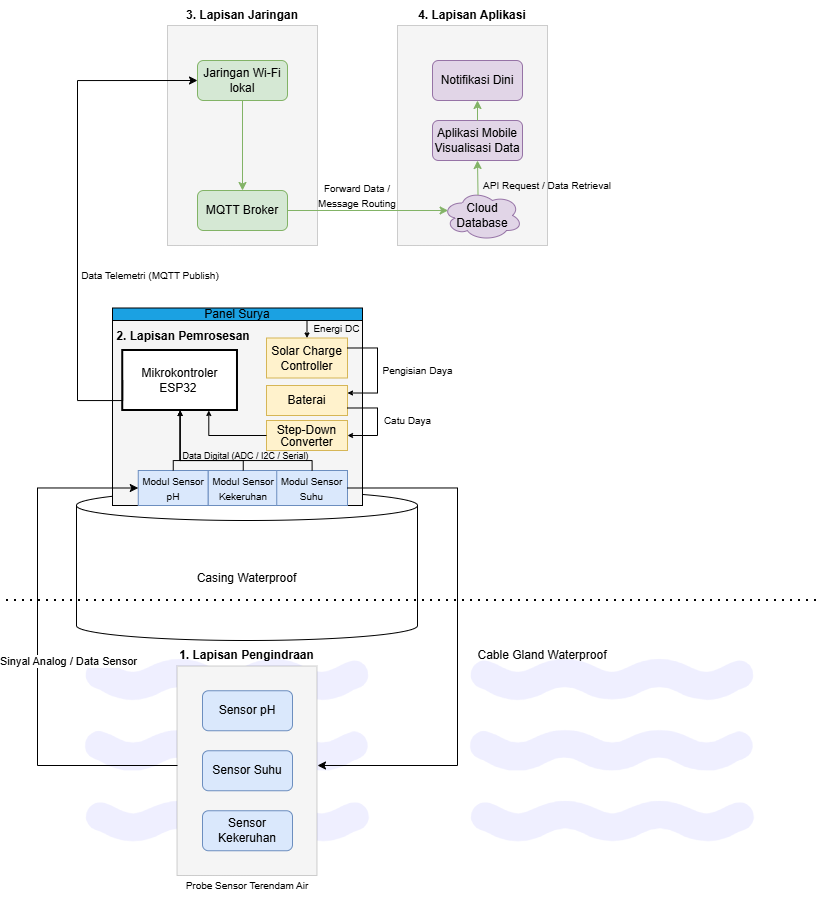

The diagram above was exported from draw.io. Its source (the exported page's mxGraphModel, read from the mxfile embedded in the PNG):
<mxGraphModel dx="1678" dy="921" grid="1" gridSize="10" guides="1" tooltips="1" connect="1" arrows="1" fold="1" page="1" pageScale="1" pageWidth="827" pageHeight="1169" math="0" shadow="0">
  <root>
    <mxCell id="0" />
    <mxCell id="1" parent="0" />
    <mxCell id="OaxATv0zVzSgYagrD086-85" parent="1" style="shape=image;html=1;verticalAlign=top;verticalLabelPosition=bottom;labelBackgroundColor=#ffffff;imageAspect=0;aspect=fixed;image=https://icons.diagrams.net/icon-cache1/Unicons_Line_vol_6-2968/water-983.svg;opacity=10;" value="" vertex="1">
      <mxGeometry height="340" width="340" x="60" y="760" as="geometry" />
    </mxCell>
    <mxCell id="lCFU1MuNxMsz37G6-oXo-9" parent="1" style="rounded=0;whiteSpace=wrap;html=1;rotation=90;fillColor=light-dark(#F5F5F5,#EDEDED);strokeColor=light-dark(#000000, #5c79a3);fillStyle=auto;strokeWidth=0;" value="" vertex="1">
      <mxGeometry height="140" width="209.5" x="144.75" y="880.25" as="geometry" />
    </mxCell>
    <mxCell id="lCFU1MuNxMsz37G6-oXo-11" parent="1" style="rounded=0;whiteSpace=wrap;html=1;rotation=90;fillColor=#F5F5F5;strokeColor=light-dark(#000000, #5c79a3);strokeWidth=0;" value="" vertex="1">
      <mxGeometry height="150" width="220" x="135" y="240" as="geometry" />
    </mxCell>
    <mxCell id="lCFU1MuNxMsz37G6-oXo-12" parent="1" style="rounded=0;whiteSpace=wrap;html=1;rotation=90;fillColor=#F5F5F5;strokeColor=light-dark(#000000, #5c79a3);strokeWidth=0;" value="" vertex="1">
      <mxGeometry height="150" width="220" x="365" y="240" as="geometry" />
    </mxCell>
    <mxCell id="lCFU1MuNxMsz37G6-oXo-16" parent="1" style="rounded=1;whiteSpace=wrap;html=1;fillColor=#dae8fc;strokeColor=#6C8EBF;" value="Sensor pH" vertex="1">
      <mxGeometry height="40" width="90" x="205" y="870.25" as="geometry" />
    </mxCell>
    <mxCell id="lCFU1MuNxMsz37G6-oXo-17" parent="1" style="rounded=1;whiteSpace=wrap;html=1;fillColor=#dae8fc;strokeColor=#6c8ebf;" value="Sensor Suhu" vertex="1">
      <mxGeometry height="40" width="90" x="205" y="930.25" as="geometry" />
    </mxCell>
    <mxCell id="lCFU1MuNxMsz37G6-oXo-18" parent="1" style="rounded=1;whiteSpace=wrap;html=1;fillColor=#dae8fc;strokeColor=#6c8ebf;" value="Sensor Kekeruhan" vertex="1">
      <mxGeometry height="40" width="90" x="205" y="990.25" as="geometry" />
    </mxCell>
    <mxCell id="lCFU1MuNxMsz37G6-oXo-21" parent="1" style="rounded=1;whiteSpace=wrap;html=1;fillColor=#d5e8d4;strokeColor=#82b366;" value="Jaringan Wi-Fi lokal" vertex="1">
      <mxGeometry height="40" width="90" x="200" y="240" as="geometry" />
    </mxCell>
    <mxCell id="lCFU1MuNxMsz37G6-oXo-22" parent="1" style="rounded=1;whiteSpace=wrap;html=1;fillColor=#d5e8d4;strokeColor=#82b366;" value="MQTT Broker" vertex="1">
      <mxGeometry height="40" width="90" x="200" y="370" as="geometry" />
    </mxCell>
    <mxCell id="lCFU1MuNxMsz37G6-oXo-23" parent="1" style="ellipse;shape=cloud;whiteSpace=wrap;html=1;fillColor=#E1D5E7;strokeColor=#9673A6;" value="Cloud Database" vertex="1">
      <mxGeometry height="50" width="80" x="445" y="370" as="geometry" />
    </mxCell>
    <mxCell id="lCFU1MuNxMsz37G6-oXo-27" parent="1" style="rounded=1;whiteSpace=wrap;html=1;fillColor=#E1D5E7;strokeColor=#9673A6;" value="Aplikasi Mobile Visualisasi Data" vertex="1">
      <mxGeometry height="40" width="90" x="435" y="300" as="geometry" />
    </mxCell>
    <mxCell id="lCFU1MuNxMsz37G6-oXo-28" parent="1" style="rounded=1;whiteSpace=wrap;html=1;fillColor=#E1D5E7;strokeColor=#9673A6;" value="Notifikasi Dini" vertex="1">
      <mxGeometry height="40" width="90" x="435" y="240" as="geometry" />
    </mxCell>
    <mxCell id="lCFU1MuNxMsz37G6-oXo-36" edge="1" parent="1" source="lCFU1MuNxMsz37G6-oXo-21" style="endArrow=classic;html=1;rounded=0;exitX=0.5;exitY=1;exitDx=0;exitDy=0;entryX=0.5;entryY=0;entryDx=0;entryDy=0;fontStyle=1;fillColor=#d5e8d4;strokeColor=#82b366;" target="lCFU1MuNxMsz37G6-oXo-22" value="">
      <mxGeometry height="50" relative="1" width="50" as="geometry">
        <mxPoint x="85" y="340" as="sourcePoint" />
        <mxPoint x="135" y="290" as="targetPoint" />
      </mxGeometry>
    </mxCell>
    <mxCell id="lCFU1MuNxMsz37G6-oXo-37" edge="1" parent="1" source="lCFU1MuNxMsz37G6-oXo-22" style="endArrow=classic;html=1;rounded=0;exitX=1;exitY=0.5;exitDx=0;exitDy=0;entryX=0.07;entryY=0.4;entryDx=0;entryDy=0;entryPerimeter=0;fillColor=#d5e8d4;strokeColor=#82b366;" target="lCFU1MuNxMsz37G6-oXo-23" value="">
      <mxGeometry height="50" relative="1" width="50" as="geometry">
        <mxPoint x="255" y="340" as="sourcePoint" />
        <mxPoint x="305" y="290" as="targetPoint" />
      </mxGeometry>
    </mxCell>
    <mxCell id="lCFU1MuNxMsz37G6-oXo-38" edge="1" parent="1" source="lCFU1MuNxMsz37G6-oXo-23" style="endArrow=classic;html=1;rounded=0;exitX=0.444;exitY=0.089;exitDx=0;exitDy=0;exitPerimeter=0;entryX=0.5;entryY=1;entryDx=0;entryDy=0;fillColor=#d5e8d4;strokeColor=#82b366;" target="lCFU1MuNxMsz37G6-oXo-27" value="">
      <mxGeometry height="50" relative="1" width="50" as="geometry">
        <mxPoint x="465" y="390" as="sourcePoint" />
        <mxPoint x="515" y="340" as="targetPoint" />
      </mxGeometry>
    </mxCell>
    <mxCell id="lCFU1MuNxMsz37G6-oXo-39" edge="1" parent="1" source="lCFU1MuNxMsz37G6-oXo-27" style="endArrow=classic;html=1;rounded=0;exitX=0.5;exitY=0;exitDx=0;exitDy=0;entryX=0.5;entryY=1;entryDx=0;entryDy=0;fillColor=#d5e8d4;strokeColor=#82b366;" target="lCFU1MuNxMsz37G6-oXo-28" value="">
      <mxGeometry height="50" relative="1" width="50" as="geometry">
        <mxPoint x="465" y="370" as="sourcePoint" />
        <mxPoint x="515" y="320" as="targetPoint" />
      </mxGeometry>
    </mxCell>
    <mxCell id="lCFU1MuNxMsz37G6-oXo-40" parent="1" style="text;html=1;whiteSpace=wrap;strokeColor=none;fillColor=none;align=center;verticalAlign=middle;rounded=0;" value="&lt;font style=&quot;font-size: 10px;&quot;&gt;Probe Sensor Terendam Air&lt;/font&gt;" vertex="1">
      <mxGeometry height="30" width="140" x="180" y="1050" as="geometry" />
    </mxCell>
    <mxCell id="lCFU1MuNxMsz37G6-oXo-42" parent="1" style="text;html=1;whiteSpace=wrap;strokeColor=none;fillColor=none;align=center;verticalAlign=middle;rounded=0;" value="&lt;b&gt;3. Lapisan Jaringan&lt;/b&gt;" vertex="1">
      <mxGeometry height="30" width="140" x="175" y="180" as="geometry" />
    </mxCell>
    <mxCell id="lCFU1MuNxMsz37G6-oXo-43" parent="1" style="text;html=1;whiteSpace=wrap;strokeColor=none;fillColor=none;align=center;verticalAlign=middle;rounded=0;" value="&lt;b&gt;4. Lapisan Aplikasi &lt;/b&gt;" vertex="1">
      <mxGeometry height="30" width="140" x="405" y="180" as="geometry" />
    </mxCell>
    <mxCell id="OaxATv0zVzSgYagrD086-4" parent="1" style="shape=cylinder3;whiteSpace=wrap;html=1;boundedLbl=1;backgroundOutline=1;size=15;" value="Casing Waterproof" vertex="1">
      <mxGeometry height="150" width="341" x="79" y="670" as="geometry" />
    </mxCell>
    <mxCell id="OaxATv0zVzSgYagrD086-11" parent="1" style="text;html=1;whiteSpace=wrap;strokeColor=none;fillColor=none;align=center;verticalAlign=middle;rounded=0;" value="Cable Gland Waterproof" vertex="1">
      <mxGeometry height="20" width="150" x="470" y="825" as="geometry" />
    </mxCell>
    <mxCell id="OaxATv0zVzSgYagrD086-14" edge="1" parent="1" style="endArrow=none;dashed=1;html=1;dashPattern=1 3;strokeWidth=2;rounded=0;" value="">
      <mxGeometry height="50" relative="1" width="50" as="geometry">
        <mxPoint x="9" y="780" as="sourcePoint" />
        <mxPoint x="819" y="780" as="targetPoint" />
      </mxGeometry>
    </mxCell>
    <mxCell id="OaxATv0zVzSgYagrD086-5" parent="1" style="rounded=0;whiteSpace=wrap;html=1;fillColor=#F5F5F5;" value="" vertex="1">
      <mxGeometry height="185" width="250" x="115" y="500" as="geometry" />
    </mxCell>
    <mxCell id="OaxATv0zVzSgYagrD086-18" parent="1" style="shape=rect;dashed=0;shadow=0;html=1;whiteSpace=wrap;fillColor=#1BA1E2;" value="Panel Surya" vertex="1">
      <mxGeometry height="12.5" width="250" x="115" y="487.5" as="geometry" />
    </mxCell>
    <mxCell id="OaxATv0zVzSgYagrD086-19" parent="1" style="rounded=0;whiteSpace=wrap;html=1;fillColor=#FFFFFF;strokeWidth=2;" value="Mikrokontroler&lt;div&gt;ESP32&amp;nbsp;&lt;/div&gt;" vertex="1">
      <mxGeometry height="60" width="114.75" x="125.24" y="530" as="geometry" />
    </mxCell>
    <mxCell id="OaxATv0zVzSgYagrD086-23" parent="1" style="rounded=0;whiteSpace=wrap;html=1;fillColor=#FFF2CC;strokeColor=#D6B656;" value="Solar Charge Controller" vertex="1">
      <mxGeometry height="40" width="81" x="269" y="517.5" as="geometry" />
    </mxCell>
    <mxCell id="OaxATv0zVzSgYagrD086-25" parent="1" style="rounded=0;whiteSpace=wrap;html=1;" value="" vertex="1">
      <mxGeometry height="35" width="200" x="150" y="650" as="geometry" />
    </mxCell>
    <mxCell id="OaxATv0zVzSgYagrD086-29" parent="1" style="rounded=0;whiteSpace=wrap;html=1;fillColor=#DAE8FC;strokeColor=#6C8EBF;" value="&lt;font style=&quot;font-size: 10px;&quot;&gt;Modul Sensor pH&lt;/font&gt;" vertex="1">
      <mxGeometry height="35" width="70" x="140.75" y="650" as="geometry" />
    </mxCell>
    <mxCell id="OaxATv0zVzSgYagrD086-30" parent="1" style="rounded=0;whiteSpace=wrap;html=1;fillColor=#DAE8FC;strokeColor=#6C8EBF;" value="&lt;font style=&quot;font-size: 10px;&quot;&gt;Modul Sensor Kekeruhan&lt;/font&gt;" vertex="1">
      <mxGeometry height="35" width="70" x="210.75" y="650" as="geometry" />
    </mxCell>
    <mxCell id="OaxATv0zVzSgYagrD086-32" parent="1" style="rounded=0;whiteSpace=wrap;html=1;fillColor=#DAE8FC;strokeColor=#6C8EBF;" value="&lt;font style=&quot;font-size: 10px;&quot;&gt;Modul Sensor Suhu&lt;/font&gt;" vertex="1">
      <mxGeometry height="35" width="70.75" x="279.25" y="650" as="geometry" />
    </mxCell>
    <mxCell id="OaxATv0zVzSgYagrD086-38" edge="1" parent="1" source="OaxATv0zVzSgYagrD086-32" style="endArrow=classic;html=1;rounded=0;exitX=1;exitY=0.5;exitDx=0;exitDy=0;edgeStyle=orthogonalEdgeStyle;" value="">
      <mxGeometry height="50" relative="1" width="50" as="geometry">
        <Array as="points">
          <mxPoint x="460" y="667" />
          <mxPoint x="460" y="945" />
        </Array>
        <mxPoint x="270" y="790" as="sourcePoint" />
        <mxPoint x="320" y="945" as="targetPoint" />
      </mxGeometry>
    </mxCell>
    <mxCell id="OaxATv0zVzSgYagrD086-41" edge="1" parent="1" style="endArrow=classic;html=1;rounded=0;entryX=0;entryY=0.5;entryDx=0;entryDy=0;edgeStyle=orthogonalEdgeStyle;" target="OaxATv0zVzSgYagrD086-29" value="">
      <mxGeometry height="50" relative="1" width="50" as="geometry">
        <Array as="points">
          <mxPoint x="40" y="945" />
          <mxPoint x="40" y="667" />
        </Array>
        <mxPoint x="180" y="945" as="sourcePoint" />
        <mxPoint x="310" y="750" as="targetPoint" />
      </mxGeometry>
    </mxCell>
    <mxCell id="OaxATv0zVzSgYagrD086-46" connectable="0" parent="OaxATv0zVzSgYagrD086-41" style="edgeLabel;html=1;align=center;verticalAlign=middle;resizable=0;points=[];" value="&lt;span&gt;Sinyal Analog / Data Sensor&lt;/span&gt;" vertex="1">
      <mxGeometry relative="1" x="-0.0294" y="-1" as="geometry">
        <mxPoint x="29" y="7" as="offset" />
      </mxGeometry>
    </mxCell>
    <mxCell id="OaxATv0zVzSgYagrD086-43" parent="1" style="text;html=1;whiteSpace=wrap;strokeColor=none;fillColor=none;align=center;verticalAlign=middle;rounded=0;" value="&lt;font&gt;&lt;b&gt;2. Lapisan Pemrosesan&lt;/b&gt;&lt;/font&gt;" vertex="1">
      <mxGeometry height="27.5" width="142.39" x="115" y="502.5" as="geometry" />
    </mxCell>
    <mxCell id="OaxATv0zVzSgYagrD086-44" parent="1" style="text;html=1;whiteSpace=wrap;strokeColor=none;fillColor=none;align=center;verticalAlign=middle;rounded=0;" value="&lt;font&gt;&lt;b&gt;1. Lapisan Pengindraan&lt;/b&gt;&lt;/font&gt;" vertex="1">
      <mxGeometry height="30" width="145.25" x="177.38" y="820" as="geometry" />
    </mxCell>
    <mxCell id="OaxATv0zVzSgYagrD086-45" edge="1" parent="1" source="OaxATv0zVzSgYagrD086-19" style="endArrow=classic;html=1;rounded=0;exitX=0;exitY=0.5;exitDx=0;exitDy=0;entryX=0;entryY=0.5;entryDx=0;entryDy=0;edgeStyle=orthogonalEdgeStyle;" target="lCFU1MuNxMsz37G6-oXo-21" value="">
      <mxGeometry height="50" relative="1" width="50" as="geometry">
        <Array as="points">
          <mxPoint x="80" y="580" />
          <mxPoint x="80" y="260" />
        </Array>
        <mxPoint x="310" y="500" as="sourcePoint" />
        <mxPoint x="360" y="450" as="targetPoint" />
      </mxGeometry>
    </mxCell>
    <mxCell id="OaxATv0zVzSgYagrD086-49" parent="1" style="text;html=1;whiteSpace=wrap;strokeColor=none;fillColor=none;align=center;verticalAlign=middle;rounded=0;" value="&lt;font style=&quot;font-size: 9px;&quot;&gt;Data Digital (ADC / I2C / Serial)&lt;/font&gt;" vertex="1">
      <mxGeometry height="10" width="132.61" x="182.39" y="630" as="geometry" />
    </mxCell>
    <mxCell id="OaxATv0zVzSgYagrD086-51" parent="1" style="text;html=1;whiteSpace=wrap;strokeColor=none;fillColor=none;align=center;verticalAlign=middle;rounded=0;" value="&lt;font style=&quot;font-size: 10px;&quot;&gt;Energi DC&lt;/font&gt;" vertex="1">
      <mxGeometry height="15" width="49.25" x="315" y="500" as="geometry" />
    </mxCell>
    <mxCell id="OaxATv0zVzSgYagrD086-52" edge="1" parent="1" source="OaxATv0zVzSgYagrD086-5" style="endArrow=classic;html=1;rounded=0;exitX=0.778;exitY=0.002;exitDx=0;exitDy=0;exitPerimeter=0;entryX=0.5;entryY=0;entryDx=0;entryDy=0;endSize=3;" target="OaxATv0zVzSgYagrD086-23" value="">
      <mxGeometry height="50" relative="1" width="50" as="geometry">
        <mxPoint x="310" y="540" as="sourcePoint" />
        <mxPoint x="360" y="490" as="targetPoint" />
      </mxGeometry>
    </mxCell>
    <mxCell id="OaxATv0zVzSgYagrD086-53" parent="1" style="text;html=1;whiteSpace=wrap;strokeColor=none;fillColor=none;align=center;verticalAlign=middle;rounded=0;" value="&lt;font style=&quot;font-size: 10px;&quot;&gt;Pengisian Daya&lt;/font&gt;" vertex="1">
      <mxGeometry height="15" width="78.62" x="381.38" y="542.5" as="geometry" />
    </mxCell>
    <mxCell id="OaxATv0zVzSgYagrD086-55" parent="1" style="text;html=1;whiteSpace=wrap;strokeColor=none;fillColor=none;align=center;verticalAlign=middle;rounded=0;" value="&lt;font style=&quot;font-size: 10px;&quot;&gt;Catu Daya&lt;/font&gt;" vertex="1">
      <mxGeometry height="10" width="58.62" x="381.38" y="595" as="geometry" />
    </mxCell>
    <mxCell id="OaxATv0zVzSgYagrD086-63" parent="1" style="text;html=1;whiteSpace=wrap;strokeColor=none;fillColor=none;align=center;verticalAlign=middle;rounded=0;" value="&lt;font style=&quot;font-size: 10px;&quot;&gt;Data Telemetri (MQTT Publish)&lt;/font&gt;" vertex="1">
      <mxGeometry height="30" width="170" x="67.62" y="440" as="geometry" />
    </mxCell>
    <mxCell id="OaxATv0zVzSgYagrD086-64" parent="1" style="text;html=1;whiteSpace=wrap;strokeColor=none;fillColor=none;align=center;verticalAlign=middle;rounded=0;" value="&lt;font style=&quot;font-size: 10px;&quot;&gt;Forward Data / Message Routing&lt;/font&gt;" vertex="1">
      <mxGeometry height="30" width="80" x="320" y="360" as="geometry" />
    </mxCell>
    <mxCell id="OaxATv0zVzSgYagrD086-65" parent="1" style="text;html=1;whiteSpace=wrap;strokeColor=none;fillColor=none;align=center;verticalAlign=middle;rounded=0;" value="&lt;p data-pm-slice=&quot;0 0 []&quot;&gt;&lt;font style=&quot;font-size: 10px;&quot;&gt;API Request / Data Retrieval&lt;/font&gt;&lt;/p&gt;" vertex="1">
      <mxGeometry height="10" width="140" x="480" y="360" as="geometry" />
    </mxCell>
    <mxCell id="OaxATv0zVzSgYagrD086-72" parent="1" style="text;html=1;whiteSpace=wrap;strokeColor=none;fillColor=none;align=center;verticalAlign=middle;rounded=0;rotation=-90;direction=west;flipV=0;legacyAnchorPoints=0;flipH=0;" value="&lt;div style=&quot;line-height: 60%;&quot;&gt;&lt;br&gt;&lt;/div&gt;" vertex="1">
      <mxGeometry height="15" width="40" x="234.87" y="530" as="geometry" />
    </mxCell>
    <mxCell id="OaxATv0zVzSgYagrD086-74" parent="1" style="rounded=0;whiteSpace=wrap;html=1;fontSize=7;fillColor=#FFF2CC;strokeColor=#D6B656;" value="&lt;div style=&quot;line-height: 100%;&quot;&gt;&lt;font style=&quot;font-size: 12px; line-height: 100%;&quot;&gt;Step-Down&lt;/font&gt;&lt;div&gt;&lt;font style=&quot;font-size: 12px; line-height: 100%;&quot;&gt;Converter&lt;/font&gt;&lt;/div&gt;&lt;/div&gt;" vertex="1">
      <mxGeometry height="30" width="81" x="269" y="600" as="geometry" />
    </mxCell>
    <mxCell id="OaxATv0zVzSgYagrD086-75" parent="1" style="rounded=0;whiteSpace=wrap;html=1;fontSize=7;fillColor=#FFF2CC;strokeColor=#D6B656;" value="&lt;div style=&quot;line-height: 100%;&quot;&gt;&lt;span style=&quot;font-size: 12px;&quot;&gt;Baterai&lt;/span&gt;&lt;/div&gt;" vertex="1">
      <mxGeometry height="30" width="81" x="269" y="565" as="geometry" />
    </mxCell>
    <mxCell id="OaxATv0zVzSgYagrD086-77" edge="1" parent="1" source="OaxATv0zVzSgYagrD086-75" style="endArrow=classic;html=1;rounded=0;exitX=1;exitY=0.75;exitDx=0;exitDy=0;entryX=1;entryY=0.5;entryDx=0;entryDy=0;edgeStyle=orthogonalEdgeStyle;endSize=3;" target="OaxATv0zVzSgYagrD086-74" value="">
      <mxGeometry height="50" relative="1" width="50" as="geometry">
        <Array as="points">
          <mxPoint x="380" y="588" />
          <mxPoint x="380" y="615" />
        </Array>
        <mxPoint x="310" y="610" as="sourcePoint" />
        <mxPoint x="360" y="560" as="targetPoint" />
      </mxGeometry>
    </mxCell>
    <mxCell id="OaxATv0zVzSgYagrD086-78" edge="1" parent="1" source="OaxATv0zVzSgYagrD086-23" style="endArrow=classic;html=1;rounded=0;exitX=1;exitY=0.25;exitDx=0;exitDy=0;entryX=1;entryY=0.25;entryDx=0;entryDy=0;edgeStyle=orthogonalEdgeStyle;endSize=3;" target="OaxATv0zVzSgYagrD086-75" value="">
      <mxGeometry height="50" relative="1" width="50" as="geometry">
        <Array as="points">
          <mxPoint x="380" y="528" />
          <mxPoint x="380" y="573" />
        </Array>
        <mxPoint x="350" y="580" as="sourcePoint" />
        <mxPoint x="400" y="530" as="targetPoint" />
      </mxGeometry>
    </mxCell>
    <mxCell id="OaxATv0zVzSgYagrD086-79" edge="1" parent="1" source="OaxATv0zVzSgYagrD086-74" style="endArrow=classic;html=1;rounded=0;exitX=0;exitY=0.5;exitDx=0;exitDy=0;entryX=0.75;entryY=1;entryDx=0;entryDy=0;edgeStyle=orthogonalEdgeStyle;endSize=3;" target="OaxATv0zVzSgYagrD086-19" value="">
      <mxGeometry height="50" relative="1" width="50" as="geometry">
        <Array as="points">
          <mxPoint x="211" y="615" />
        </Array>
        <mxPoint x="250" y="630" as="sourcePoint" />
        <mxPoint x="300" y="580" as="targetPoint" />
      </mxGeometry>
    </mxCell>
    <mxCell id="OaxATv0zVzSgYagrD086-80" edge="1" parent="1" source="OaxATv0zVzSgYagrD086-32" style="endArrow=classic;html=1;rounded=0;exitX=0.5;exitY=0;exitDx=0;exitDy=0;entryX=0.5;entryY=1;entryDx=0;entryDy=0;edgeStyle=orthogonalEdgeStyle;endSize=3;" target="OaxATv0zVzSgYagrD086-19" value="">
      <mxGeometry height="50" relative="1" width="50" as="geometry">
        <Array as="points">
          <mxPoint x="314" y="640" />
          <mxPoint x="183" y="640" />
        </Array>
        <mxPoint x="220" y="670" as="sourcePoint" />
        <mxPoint x="270" y="620" as="targetPoint" />
      </mxGeometry>
    </mxCell>
    <mxCell id="OaxATv0zVzSgYagrD086-81" edge="1" parent="1" source="OaxATv0zVzSgYagrD086-30" style="endArrow=classic;html=1;rounded=0;exitX=0.5;exitY=0;exitDx=0;exitDy=0;entryX=0.5;entryY=1;entryDx=0;entryDy=0;endSize=3;edgeStyle=orthogonalEdgeStyle;" target="OaxATv0zVzSgYagrD086-19" value="">
      <mxGeometry height="50" relative="1" width="50" as="geometry">
        <Array as="points">
          <mxPoint x="246" y="640" />
          <mxPoint x="183" y="640" />
        </Array>
        <mxPoint x="150" y="660" as="sourcePoint" />
        <mxPoint x="180" y="590" as="targetPoint" />
      </mxGeometry>
    </mxCell>
    <mxCell id="OaxATv0zVzSgYagrD086-83" edge="1" parent="1" source="OaxATv0zVzSgYagrD086-29" style="endArrow=classic;html=1;rounded=0;exitX=0.5;exitY=0;exitDx=0;exitDy=0;entryX=0.5;entryY=1;entryDx=0;entryDy=0;edgeStyle=orthogonalEdgeStyle;endSize=3;" target="OaxATv0zVzSgYagrD086-19" value="">
      <mxGeometry height="50" relative="1" width="50" as="geometry">
        <Array as="points">
          <mxPoint x="176" y="640" />
          <mxPoint x="183" y="640" />
        </Array>
        <mxPoint x="160" y="650" as="sourcePoint" />
        <mxPoint x="210" y="600" as="targetPoint" />
      </mxGeometry>
    </mxCell>
    <mxCell id="OaxATv0zVzSgYagrD086-86" parent="1" style="shape=image;html=1;verticalAlign=top;verticalLabelPosition=bottom;labelBackgroundColor=#ffffff;imageAspect=0;aspect=fixed;image=https://icons.diagrams.net/icon-cache1/Unicons_Line_vol_6-2968/water-983.svg;opacity=10;" value="" vertex="1">
      <mxGeometry height="340" width="340" x="445" y="760" as="geometry" />
    </mxCell>
  </root>
</mxGraphModel>